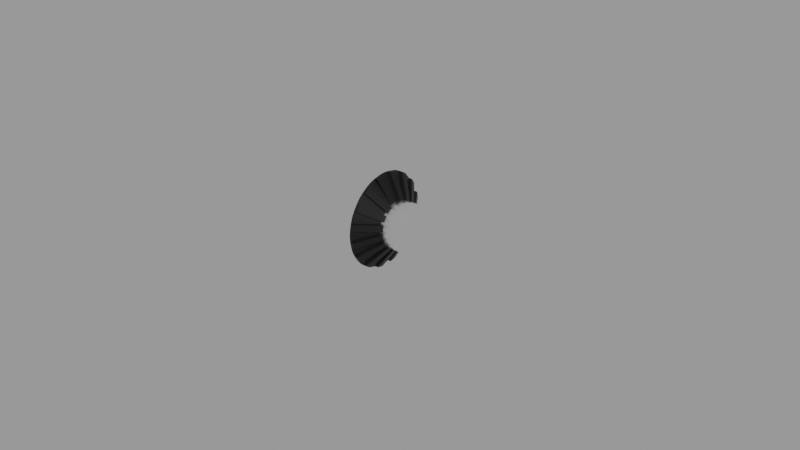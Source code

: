 # Source: panel.blend  (saved by Blender 2.83.18; exported with 4.5.12 LTS)
import bpy
from mathutils import Matrix  # noqa: F401  (used for matrix-valued properties, if any)

bpy.ops.wm.read_factory_settings(use_empty=True)
scene = bpy.context.scene
scene.name = 'Empty'

# ---- materials (node trees are filled in below, after node groups)
mat_outerknobmaterial = bpy.data.materials.new('OuterKnobMaterial')
mat_outerknobmaterial.use_transparent_shadow = False
mat_innerknobmaterial = bpy.data.materials.new('InnerKnobMaterial')
mat_innerknobmaterial.use_transparent_shadow = False

# ---- node groups
ng_auto_smooth = bpy.data.node_groups.new('Auto Smooth', 'GeometryNodeTree')
_s = ng_auto_smooth.interface.new_socket(name='Geometry', in_out='OUTPUT', socket_type='NodeSocketGeometry')
_s = ng_auto_smooth.interface.new_socket(name='Geometry', in_out='INPUT', socket_type='NodeSocketGeometry')
_s = ng_auto_smooth.interface.new_socket(name='Angle', in_out='INPUT', socket_type='NodeSocketFloat')
_s.subtype = 'ANGLE'
_s.min_value = 0.0
_s.max_value = 3.142
ng_auto_smooth.is_modifier = True
_N = ng_auto_smooth.nodes; _L = ng_auto_smooth.links
n0 = _N.new('NodeGroupOutput'); n0.name = 'Group Output'; n0.location = (480, -100)
n1 = _N.new('NodeGroupInput'); n1.name = 'Group Input'; n1.location = (-420, -300)
n2 = _N.new('NodeGroupInput'); n2.name = 'Group Input.001'; n2.location = (-60, -100)
n3 = _N.new('GeometryNodeSetShadeSmooth'); n3.name = 'Set Shade Smooth'; n3.location = (120, -100)
n3.domain = 'EDGE'
n4 = _N.new('GeometryNodeSetShadeSmooth'); n4.name = 'Set Shade Smooth.001'; n4.location = (300, -100)
n5 = _N.new('GeometryNodeInputMeshEdgeAngle'); n5.name = 'Edge Angle'; n5.location = (-420, -220)
n6 = _N.new('GeometryNodeInputEdgeSmooth'); n6.name = 'Is Edge Smooth'; n6.location = (-60, -160)
n7 = _N.new('GeometryNodeInputShadeSmooth'); n7.name = 'Is Face Smooth'; n7.location = (-240, -340)
n8 = _N.new('FunctionNodeBooleanMath'); n8.name = 'Boolean Math'; n8.location = (-60, -220)
n9 = _N.new('FunctionNodeCompare'); n9.name = 'Compare'; n9.location = (-240, -180)
n9.operation = 'LESS_EQUAL'
_L.new(n5.outputs[0], n9.inputs[0])
_L.new(n4.outputs[0], n0.inputs[0])
_L.new(n1.outputs[1], n9.inputs[1])
_L.new(n9.outputs[0], n8.inputs[0])
_L.new(n7.outputs[0], n8.inputs[1])
_L.new(n2.outputs[0], n3.inputs[0])
_L.new(n6.outputs[0], n3.inputs[1])
_L.new(n3.outputs[0], n4.inputs[0])
_L.new(n8.outputs[0], n3.inputs[2])
n0.is_active_output = True

# ---- material node trees
mat_outerknobmaterial.use_nodes = True; mat_outerknobmaterial.node_tree.nodes.clear()
_N = mat_outerknobmaterial.node_tree.nodes; _L = mat_outerknobmaterial.node_tree.links
n0 = _N.new('ShaderNodeBsdfPrincipled'); n0.name = 'Principled BSDF'; n0.location = (10, 300)
n0.distribution = 'GGX'
n0.subsurface_method = 'BURLEY'
n0.inputs[0].default_value = (0.0, 0.0, 0.0, 1.0)
n0.inputs[3].default_value = 1.45
n0.inputs[27].default_value = (0.0, 0.0, 0.0, 1.0)
n0.inputs[28].default_value = 1.0
n1 = _N.new('ShaderNodeOutputMaterial'); n1.name = 'Material Output'; n1.location = (300, 300)
_L.new(n0.outputs[0], n1.inputs[0])
n1.is_active_output = True
mat_innerknobmaterial.use_nodes = True; mat_innerknobmaterial.node_tree.nodes.clear()
_N = mat_innerknobmaterial.node_tree.nodes; _L = mat_innerknobmaterial.node_tree.links
n0 = _N.new('ShaderNodeBsdfPrincipled'); n0.name = 'Principled BSDF'; n0.location = (10, 300)
n0.distribution = 'GGX'
n0.subsurface_method = 'BURLEY'
n0.inputs[0].default_value = (1.0, 1.0, 1.0, 1.0)
n0.inputs[1].default_value = 1.0
n0.inputs[2].default_value = 0.2
n0.inputs[3].default_value = 1.45
n0.inputs[13].default_value = 1.0
n0.inputs[27].default_value = (0.0, 0.0, 0.0, 1.0)
n0.inputs[28].default_value = 1.0
n1 = _N.new('ShaderNodeOutputMaterial'); n1.name = 'Material Output'; n1.location = (300, 300)
_L.new(n0.outputs[0], n1.inputs[0])
n1.is_active_output = True

# ---- meshes
me_cone = bpy.data.meshes.new('Cone')
me_cone.from_pydata([(-0.0025, 0.015, 1.093e-10), (0.0025, 0.0075, -4.553e-10), (-0.0025, 0.01386, -0.00574), (0.0025, 0.006929, -0.00287), (-0.0025, 0.01061, -0.01061), (0.0025, 0.005303, -0.005303), (-0.0025, 0.00574, -0.01386), (0.0025, 0.00287, -0.006929), (-0.0025, 1.132e-09, -0.015), (0.0025, 1.378e-09, -0.0075), (-0.0025, -0.00574, -0.01386), (0.0025, -0.00287, -0.006929), (-0.0025, -0.01061, -0.01061), (0.0025, -0.005303, -0.005303), (-0.0025, -0.01386, -0.00574), (0.0025, -0.006929, -0.00287), (-0.0025, -0.015, 4.997e-09), (0.0025, -0.0075, 1.989e-09), (-0.0025, -0.01386, 0.00574), (0.0025, -0.006929, 0.00287), (-0.0025, -0.01061, 0.01061), (0.0025, -0.005303, 0.005303), (-0.0025, -0.00574, 0.01386), (0.0025, -0.00287, 0.006929), (-0.0025, 1.448e-08, 0.015), (0.0025, 8.053e-09, 0.0075), (-0.0025, 0.00574, 0.01386), (0.0025, 0.00287, 0.006929), (-0.0025, 0.01061, 0.01061), (0.0025, 0.005303, 0.005303), (-0.0025, 0.01386, 0.00574), (0.0025, 0.006929, 0.00287), (-0.0025, 0.01481, -0.001928), (-0.0025, 0.01442, -0.003886), (0.0025, 0.007065, -0.002423), (0.0025, 0.007454, -0.0004647), (-0.0025, 0.01295, -0.007449), (-0.0025, 0.01184, -0.009109), (0.0025, 0.0056, -0.004942), (0.0025, 0.006709, -0.003282), (-0.0025, 0.009109, -0.01184), (-0.0025, 0.007449, -0.01295), (0.0025, 0.003282, -0.006709), (0.0025, 0.004942, -0.0056), (-0.0025, 0.003886, -0.01442), (-0.0025, 0.001928, -0.01481), (0.0025, 0.0004647, -0.007454), (0.0025, 0.002423, -0.007065), (-0.0025, -0.001928, -0.01481), (-0.0025, -0.003886, -0.01442), (0.0025, -0.002423, -0.007065), (0.0025, -0.0004647, -0.007454), (-0.0025, -0.007449, -0.01295), (-0.0025, -0.009109, -0.01184), (0.0025, -0.004942, -0.0056), (0.0025, -0.003282, -0.006709), (-0.0025, -0.01184, -0.009109), (-0.0025, -0.01295, -0.007449), (0.0025, -0.006709, -0.003282), (0.0025, -0.0056, -0.004942), (-0.0025, -0.01442, -0.003886), (-0.0025, -0.01481, -0.001928), (0.0025, -0.007454, -0.0004647), (0.0025, -0.007065, -0.002423), (-0.0025, -0.01481, 0.001928), (-0.0025, -0.01442, 0.003886), (0.0025, -0.007065, 0.002423), (0.0025, -0.007454, 0.0004647), (-0.0025, -0.01295, 0.007449), (-0.0025, -0.01184, 0.009109), (0.0025, -0.0056, 0.004942), (0.0025, -0.006709, 0.003282), (-0.0025, -0.009109, 0.01184), (-0.0025, -0.007449, 0.01295), (0.0025, -0.003282, 0.006709), (0.0025, -0.004942, 0.0056), (-0.0025, -0.003886, 0.01442), (-0.0025, -0.001928, 0.01481), (0.0025, -0.0004647, 0.007454), (0.0025, -0.002423, 0.007065), (-0.0025, 0.001928, 0.01481), (-0.0025, 0.003887, 0.01442), (0.0025, 0.002423, 0.007065), (0.0025, 0.0004647, 0.007454), (-0.0025, 0.007449, 0.01295), (-0.0025, 0.009109, 0.01184), (0.0025, 0.004942, 0.0056), (0.0025, 0.003282, 0.006709), (-0.0025, 0.01184, 0.009109), (-0.0025, 0.01295, 0.007449), (0.0025, 0.006709, 0.003282), (0.0025, 0.0056, 0.004942), (-0.0025, 0.01442, 0.003886), (-0.0025, 0.01481, 0.001928), (0.0025, 0.007454, 0.0004647), (0.0025, 0.007065, 0.002423), (0.0035, 0.007454, -0.0004647), (0.0035, 0.007065, -0.002423), (-0.0015, 0.01442, -0.003886), (-0.0015, 0.01481, -0.001928), (0.0035, 0.006709, -0.003282), (0.0035, 0.0056, -0.004942), (-0.0015, 0.01184, -0.009109), (-0.0015, 0.01295, -0.007449), (0.0035, 0.004942, -0.0056), (0.0035, 0.003282, -0.006709), (-0.0015, 0.007449, -0.01295), (-0.0015, 0.009109, -0.01184), (0.0035, 0.002423, -0.007065), (0.0035, 0.0004647, -0.007454), (-0.0015, 0.001928, -0.01481), (-0.0015, 0.003886, -0.01442), (0.0035, -0.0004647, -0.007454), (0.0035, -0.002423, -0.007065), (-0.0015, -0.003886, -0.01442), (-0.0015, -0.001928, -0.01481), (0.0035, -0.003282, -0.006709), (0.0035, -0.004942, -0.0056), (-0.0015, -0.009109, -0.01184), (-0.0015, -0.007449, -0.01295), (0.0035, -0.0056, -0.004942), (0.0035, -0.006709, -0.003282), (-0.0015, -0.01295, -0.007449), (-0.0015, -0.01184, -0.009109), (0.0035, -0.007065, -0.002423), (0.0035, -0.007454, -0.0004647), (-0.0015, -0.01481, -0.001928), (-0.0015, -0.01442, -0.003886), (0.0035, -0.007454, 0.0004647), (0.0035, -0.007065, 0.002423), (-0.0015, -0.01442, 0.003886), (-0.0015, -0.01481, 0.001928), (0.0035, -0.006709, 0.003282), (0.0035, -0.0056, 0.004942), (-0.0015, -0.01184, 0.009109), (-0.0015, -0.01295, 0.007449), (0.0035, -0.004942, 0.0056), (0.0035, -0.003282, 0.006709), (-0.0015, -0.007449, 0.01295), (-0.0015, -0.009109, 0.01184), (-0.0015, -0.001928, 0.01481), (-0.0015, -0.003886, 0.01442), (0.0035, 0.0004647, 0.007454), (0.0035, 0.002423, 0.007065), (-0.0015, 0.003887, 0.01442), (-0.0015, 0.001928, 0.01481), (0.0035, 0.003282, 0.006709), (0.0035, 0.004942, 0.0056), (-0.0015, 0.009109, 0.01184), (-0.0015, 0.007449, 0.01295), (0.0035, 0.0056, 0.004942), (0.0035, 0.006709, 0.003282), (-0.0015, 0.01295, 0.007449), (-0.0015, 0.01184, 0.009109), (0.0035, 0.007065, 0.002423), (0.0035, 0.007454, 0.0004647), (-0.0015, 0.01481, 0.001928), (-0.0015, 0.01442, 0.003886)], [], [(33, 34, 3, 2), (2, 3, 39, 36), (37, 38, 5, 4), (4, 5, 43, 40), (41, 42, 7, 6), (6, 7, 47, 44), (45, 46, 9, 8), (8, 9, 51, 48), (49, 50, 11, 10), (10, 11, 55, 52), (53, 54, 13, 12), (12, 13, 59, 56), (57, 58, 15, 14), (14, 15, 63, 60), (61, 62, 17, 16), (16, 17, 67, 64), (65, 66, 19, 18), (18, 19, 71, 68), (69, 70, 21, 20), (20, 21, 75, 72), (73, 74, 23, 22), (22, 23, 79, 76), (77, 78, 25, 24), (24, 25, 83, 80), (81, 82, 27, 26), (26, 27, 87, 84), (85, 86, 29, 28), (28, 29, 91, 88), (89, 90, 31, 30), (30, 31, 95, 92), (93, 94, 1, 0), (50, 49, 114, 113), (72, 75, 136, 139), (51, 50, 113, 112), (73, 72, 139, 138), (44, 47, 108, 111), (74, 73, 138, 137), (45, 44, 111, 110), (75, 74, 137, 136), (46, 45, 110, 109), (68, 71, 132, 135), (47, 46, 109, 108), (69, 68, 135, 134), (40, 43, 104, 107), (70, 69, 134, 133), (92, 95, 154, 157), (41, 40, 107, 106), (0, 1, 35, 32), (97, 98, 99, 96), (101, 102, 103, 100), (105, 106, 107, 104), (109, 110, 111, 108), (113, 114, 115, 112), (117, 118, 119, 116), (121, 122, 123, 120), (125, 126, 127, 124), (129, 130, 131, 128), (133, 134, 135, 132), (137, 138, 139, 136), (143, 144, 145, 142), (147, 148, 149, 146), (151, 152, 153, 150), (155, 156, 157, 154), (49, 48, 115, 114), (78, 77, 140), (48, 51, 112, 115), (77, 76, 141, 140), (55, 54, 117, 116), (76, 79, 141), (54, 53, 118, 117), (83, 82, 143, 142), (53, 52, 119, 118), (82, 81, 144, 143), (52, 55, 116, 119), (81, 80, 145, 144), (59, 58, 121, 120), (80, 83, 142, 145), (58, 57, 122, 121), (87, 86, 147, 146), (57, 56, 123, 122), (35, 34, 97, 96), (86, 85, 148, 147), (56, 59, 120, 123), (34, 33, 98, 97), (85, 84, 149, 148), (63, 62, 125, 124), (33, 32, 99, 98), (84, 87, 146, 149), (62, 61, 126, 125), (32, 35, 96, 99), (91, 90, 151, 150), (61, 60, 127, 126), (39, 38, 101, 100), (90, 89, 152, 151), (60, 63, 124, 127), (38, 37, 102, 101), (89, 88, 153, 152), (67, 66, 129, 128), (37, 36, 103, 102), (88, 91, 150, 153), (66, 65, 130, 129), (36, 39, 100, 103), (95, 94, 155, 154), (65, 64, 131, 130), (43, 42, 105, 104), (94, 93, 156, 155), (64, 67, 128, 131), (42, 41, 106, 105), (93, 92, 157, 156), (71, 70, 133, 132), (79, 78, 140, 141)])
me_cone.polygons.foreach_set('use_smooth', [1, 1, 1, 1, 1, 1, 1, 1, 1, 1, 1, 1, 1, 1, 1, 1, 1, 1, 1, 1, 1, 1, 1, 1, 1, 1, 1, 1, 1, 1, 1, 1, 1, 0, 0, 1, 1, 0, 0, 1, 1, 0, 0, 1, 1, 1, 0, 1, 1, 1, 1, 1, 1, 1, 1, 1, 1, 1, 1, 1, 1, 1, 1, 0, 1, 1, 0, 0, 1, 1, 0, 0, 1, 1, 0, 0, 1, 1, 0, 0, 0, 1, 1, 1, 0, 0, 0, 1, 1, 1, 0, 0, 0, 1, 1, 1, 0, 0, 0, 1, 1, 1, 0, 0, 0, 1, 1, 1, 0, 0, 0])
_uv = me_cone.uv_layers.new(name='UVMap')
_uv.uv.foreach_set('vector', [0.9581, 0.5, 0.9474, 1.0, 0.9375, 1.0, 0.9375, 0.5, 0.9375, 0.5, 0.9375, 1.0, 0.9276, 1.0, 0.9169, 0.5, 0.8956, 0.5, 0.8849, 1.0, 0.875, 1.0, 0.875, 0.5, 0.875, 0.5, 0.875, 1.0, 0.8651, 1.0, 0.8544, 0.5, 0.8331, 0.5, 0.8224, 1.0, 0.8125, 1.0, 0.8125, 0.5, 0.8125, 0.5, 0.8125, 1.0, 0.8026, 1.0, 0.7919, 0.5, 0.7706, 0.5, 0.7599, 1.0, 0.75, 1.0, 0.75, 0.5, 0.75, 0.5, 0.75, 1.0, 0.7401, 1.0, 0.7294, 0.5, 0.7081, 0.5, 0.6974, 1.0, 0.6875, 1.0, 0.6875, 0.5, 0.6875, 0.5, 0.6875, 1.0, 0.6776, 1.0, 0.6669, 0.5, 0.6456, 0.5, 0.6349, 1.0, 0.625, 1.0, 0.625, 0.5, 0.625, 0.5, 0.625, 1.0, 0.6151, 1.0, 0.6044, 0.5, 0.5831, 0.5, 0.5724, 1.0, 0.5625, 1.0, 0.5625, 0.5, 0.5625, 0.5, 0.5625, 1.0, 0.5526, 1.0, 0.5419, 0.5, 0.5206, 0.5, 0.5099, 1.0, 0.5, 1.0, 0.5, 0.5, 0.5, 0.5, 0.5, 1.0, 0.4901, 1.0, 0.4794, 0.5, 0.4581, 0.5, 0.4474, 1.0, 0.4375, 1.0, 0.4375, 0.5, 0.4375, 0.5, 0.4375, 1.0, 0.4276, 1.0, 0.4169, 0.5, 0.3956, 0.5, 0.3849, 1.0, 0.375, 1.0, 0.375, 0.5, 0.375, 0.5, 0.375, 1.0, 0.3651, 1.0, 0.3544, 0.5, 0.3331, 0.5, 0.3224, 1.0, 0.3125, 1.0, 0.3125, 0.5, 0.3125, 0.5, 0.3125, 1.0, 0.3026, 1.0, 0.2919, 0.5, 0.2706, 0.5, 0.2599, 1.0, 0.25, 1.0, 0.25, 0.5, 0.25, 0.5, 0.25, 1.0, 0.2401, 1.0, 0.2294, 0.5, 0.2081, 0.5, 0.1974, 1.0, 0.1875, 1.0, 0.1875, 0.5, 0.1875, 0.5, 0.1875, 1.0, 0.1776, 1.0, 0.1669, 0.5, 0.1456, 0.5, 0.1349, 1.0, 0.125, 1.0, 0.125, 0.5, 0.125, 0.5, 0.125, 1.0, 0.1151, 1.0, 0.1044, 0.5, 0.08309, 0.5, 0.07242, 1.0, 0.0625, 1.0, 0.0625, 0.5, 0.0625, 0.5, 0.0625, 1.0, 0.05258, 1.0, 0.04191, 0.5, 0.02059, 0.5, 0.009924, 1.0, 0.0, 1.0, 0.0, 0.5, 0.6974, 1.0, 0.7081, 0.5, 0.7081, 0.5, 0.6974, 1.0, 0.3544, 0.5, 0.3651, 1.0, 0.3651, 1.0, 0.3544, 0.5, 0.0, 0.0, 0.0, 0.0, 0.0, 0.0, 0.0, 0.0, 0.0, 0.0, 0.0, 0.0, 0.0, 0.0, 0.0, 0.0, 0.7919, 0.5, 0.8026, 1.0, 0.8026, 1.0, 0.7919, 0.5, 0.3224, 1.0, 0.3331, 0.5, 0.3331, 0.5, 0.3224, 1.0, 0.0, 0.0, 0.0, 0.0, 0.0, 0.0, 0.0, 0.0, 0.0, 0.0, 0.0, 0.0, 0.0, 0.0, 0.0, 0.0, 0.7599, 1.0, 0.7706, 0.5, 0.7706, 0.5, 0.7599, 1.0, 0.4169, 0.5, 0.4276, 1.0, 0.4276, 1.0, 0.4169, 0.5, 0.0, 0.0, 0.0, 0.0, 0.0, 0.0, 0.0, 0.0, 0.0, 0.0, 0.0, 0.0, 0.0, 0.0, 0.0, 0.0, 0.8544, 0.5, 0.8651, 1.0, 0.8651, 1.0, 0.8544, 0.5, 0.3849, 1.0, 0.3956, 0.5, 0.3956, 0.5, 0.3849, 1.0, 0.04191, 0.5, 0.05258, 1.0, 0.05258, 1.0, 0.04191, 0.5, 0.0, 0.0, 0.0, 0.0, 0.0, 0.0, 0.0, 0.0, 1.0, 0.5, 1.0, 1.0, 0.9901, 1.0, 0.9794, 0.5, 0.9474, 1.0, 0.9581, 0.5, 0.9794, 0.5, 0.9901, 1.0, 0.8849, 1.0, 0.8956, 0.5, 0.9169, 0.5, 0.9276, 1.0, 0.8224, 1.0, 0.8331, 0.5, 0.8544, 0.5, 0.8651, 1.0, 0.7599, 1.0, 0.7706, 0.5, 0.7919, 0.5, 0.8026, 1.0, 0.6974, 1.0, 0.7081, 0.5, 0.7294, 0.5, 0.7401, 1.0, 0.6349, 1.0, 0.6456, 0.5, 0.6669, 0.5, 0.6776, 1.0, 0.5724, 1.0, 0.5831, 0.5, 0.6044, 0.5, 0.6151, 1.0, 0.5099, 1.0, 0.5206, 0.5, 0.5419, 0.5, 0.5526, 1.0, 0.4474, 1.0, 0.4581, 0.5, 0.4794, 0.5, 0.4901, 1.0, 0.3849, 1.0, 0.3956, 0.5, 0.4169, 0.5, 0.4276, 1.0, 0.3224, 1.0, 0.3331, 0.5, 0.3544, 0.5, 0.3651, 1.0, 0.1974, 1.0, 0.2081, 0.5, 0.2294, 0.5, 0.2401, 1.0, 0.1349, 1.0, 0.1456, 0.5, 0.1669, 0.5, 0.1776, 1.0, 0.07242, 1.0, 0.08309, 0.5, 0.1044, 0.5, 0.1151, 1.0, 0.009924, 1.0, 0.02059, 0.5, 0.04191, 0.5, 0.05258, 1.0, 0.0, 0.0, 0.0, 0.0, 0.0, 0.0, 0.0, 0.0, 0.2599, 1.0, 0.2706, 0.5, 0.2706, 0.5, 0.7294, 0.5, 0.7401, 1.0, 0.7401, 1.0, 0.7294, 0.5, 0.0, 0.0, 0.0, 0.0, 0.0, 0.0, 0.0, 0.0, 0.0, 0.0, 0.0, 0.0, 0.0, 0.0, 0.0, 0.0, 0.2919, 0.5, 0.3026, 1.0, 0.2919, 0.5, 0.6349, 1.0, 0.6456, 0.5, 0.6456, 0.5, 0.6349, 1.0, 0.0, 0.0, 0.0, 0.0, 0.0, 0.0, 0.0, 0.0, 0.0, 0.0, 0.0, 0.0, 0.0, 0.0, 0.0, 0.0, 0.1974, 1.0, 0.2081, 0.5, 0.2081, 0.5, 0.1974, 1.0, 0.6669, 0.5, 0.6776, 1.0, 0.6776, 1.0, 0.6669, 0.5, 0.0, 0.0, 0.0, 0.0, 0.0, 0.0, 0.0, 0.0, 0.0, 0.0, 0.0, 0.0, 0.0, 0.0, 0.0, 0.0, 0.2294, 0.5, 0.2401, 1.0, 0.2401, 1.0, 0.2294, 0.5, 0.5724, 1.0, 0.5831, 0.5, 0.5831, 0.5, 0.5724, 1.0, 0.0, 0.0, 0.0, 0.0, 0.0, 0.0, 0.0, 0.0, 0.0, 0.0, 0.0, 0.0, 0.0, 0.0, 0.0, 0.0, 0.0, 0.0, 0.0, 0.0, 0.0, 0.0, 0.0, 0.0, 0.1349, 1.0, 0.1456, 0.5, 0.1456, 0.5, 0.1349, 1.0, 0.6044, 0.5, 0.6151, 1.0, 0.6151, 1.0, 0.6044, 0.5, 0.9474, 1.0, 0.9581, 0.5, 0.9581, 0.5, 0.9474, 1.0, 0.0, 0.0, 0.0, 0.0, 0.0, 0.0, 0.0, 0.0, 0.0, 0.0, 0.0, 0.0, 0.0, 0.0, 0.0, 0.0, 0.0, 0.0, 0.0, 0.0, 0.0, 0.0, 0.0, 0.0, 0.1669, 0.5, 0.1776, 1.0, 0.1776, 1.0, 0.1669, 0.5, 0.5099, 1.0, 0.5206, 0.5, 0.5206, 0.5, 0.5099, 1.0, 0.9794, 0.5, 0.9901, 1.0, 0.9901, 1.0, 0.9794, 0.5, 0.0, 0.0, 0.0, 0.0, 0.0, 0.0, 0.0, 0.0, 0.0, 0.0, 0.0, 0.0, 0.0, 0.0, 0.0, 0.0, 0.0, 0.0, 0.0, 0.0, 0.0, 0.0, 0.0, 0.0, 0.07242, 1.0, 0.08309, 0.5, 0.08309, 0.5, 0.07242, 1.0, 0.5419, 0.5, 0.5526, 1.0, 0.5526, 1.0, 0.5419, 0.5, 0.8849, 1.0, 0.8956, 0.5, 0.8956, 0.5, 0.8849, 1.0, 0.0, 0.0, 0.0, 0.0, 0.0, 0.0, 0.0, 0.0, 0.0, 0.0, 0.0, 0.0, 0.0, 0.0, 0.0, 0.0, 0.0, 0.0, 0.0, 0.0, 0.0, 0.0, 0.0, 0.0, 0.1044, 0.5, 0.1151, 1.0, 0.1151, 1.0, 0.1044, 0.5, 0.4474, 1.0, 0.4581, 0.5, 0.4581, 0.5, 0.4474, 1.0, 0.9169, 0.5, 0.9276, 1.0, 0.9276, 1.0, 0.9169, 0.5, 0.0, 0.0, 0.0, 0.0, 0.0, 0.0, 0.0, 0.0, 0.0, 0.0, 0.0, 0.0, 0.0, 0.0, 0.0, 0.0, 0.0, 0.0, 0.0, 0.0, 0.0, 0.0, 0.0, 0.0, 0.009924, 1.0, 0.02059, 0.5, 0.02059, 0.5, 0.009924, 1.0, 0.4794, 0.5, 0.4901, 1.0, 0.4901, 1.0, 0.4794, 0.5, 0.8224, 1.0, 0.8331, 0.5, 0.8331, 0.5, 0.8224, 1.0, 0.0, 0.0, 0.0, 0.0, 0.0, 0.0, 0.0, 0.0, 0.0, 0.0, 0.0, 0.0, 0.0, 0.0, 0.0, 0.0, 0.0, 0.0, 0.0, 0.0, 0.2706, 0.5, 0.2919, 0.5])
me_cone.materials.append(mat_outerknobmaterial)
me_cone.use_remesh_fix_poles = True
me_cone.use_remesh_preserve_attributes = False
me_cone.use_mirror_vertex_groups = False
me_cone.update()
me_cone_001 = bpy.data.meshes.new('Cone.001')
me_cone_001.from_pydata([(0.0025, 0.0075, -4.553e-10), (0.0025, 0.007356, -0.001463), (0.0025, 0.006929, -0.00287), (0.0025, 0.006236, -0.004167), (0.0025, 0.005303, -0.005303), (0.0025, 0.004167, -0.006236), (0.0025, 0.00287, -0.006929), (0.0025, 0.001463, -0.007356), (0.0025, 1.378e-09, -0.0075), (0.0025, -0.001463, -0.007356), (0.0025, -0.00287, -0.006929), (0.0025, -0.004167, -0.006236), (0.0025, -0.005303, -0.005303), (0.0025, -0.006236, -0.004167), (0.0025, -0.006929, -0.00287), (0.0025, -0.007356, -0.001463), (0.0025, -0.0075, 1.989e-09), (0.0025, -0.007356, 0.001463), (0.0025, -0.006929, 0.00287), (0.0025, -0.006236, 0.004167), (0.0025, -0.005303, 0.005303), (0.0025, -0.004167, 0.006236), (0.0025, -0.00287, 0.006929), (0.0025, -0.001463, 0.007356), (0.0025, 8.053e-09, 0.0075), (0.0025, 0.001463, 0.007356), (0.0025, 0.00287, 0.006929), (0.0025, 0.004167, 0.006236), (0.0025, 0.005303, 0.005303), (0.0025, 0.006236, 0.004167), (0.0025, 0.006929, 0.00287), (0.0025, 0.007356, 0.001463), (0.01, 0.007356, -0.001463), (0.01, 0.0075, -7.211e-10), (0.01, 0.006929, -0.00287), (0.01, 0.006236, -0.004167), (0.01, 0.005303, -0.005303), (0.01, 0.004167, -0.006236), (0.01, 0.00287, -0.006929), (0.01, 0.001463, -0.007356), (0.01, 1.353e-09, -0.0075), (0.01, -0.001463, -0.007356), (0.01, -0.00287, -0.006929), (0.01, -0.004167, -0.006236), (0.01, -0.005303, -0.005303), (0.01, -0.006236, -0.004167), (0.01, -0.006929, -0.00287), (0.01, -0.007356, -0.001463), (0.01, -0.0075, 1.723e-09), (0.01, -0.007356, 0.001463), (0.01, -0.006929, 0.00287), (0.01, -0.006236, 0.004167), (0.01, -0.005303, 0.005303), (0.01, -0.004167, 0.006236), (0.01, -0.00287, 0.006929), (0.01, -0.001463, 0.007356), (0.01, 8.029e-09, 0.0075), (0.01, 0.001463, 0.007356), (0.01, 0.00287, 0.006929), (0.01, 0.004167, 0.006236), (0.01, 0.005303, 0.005303), (0.01, 0.006236, 0.004167), (0.01, 0.006929, 0.00287), (0.01, 0.007356, 0.001463)], [], [(8, 7, 39, 40), (32, 33, 63, 62, 61, 60, 59, 58, 57, 56, 55, 54, 53, 52, 51, 50, 49, 48, 47, 46, 45, 44, 43, 42, 41, 40, 39, 38, 37, 36, 35, 34), (17, 16, 48, 49), (26, 25, 57, 58), (4, 3, 35, 36), (13, 12, 44, 45), (22, 21, 53, 54), (31, 30, 62, 63), (9, 8, 40, 41), (18, 17, 49, 50), (27, 26, 58, 59), (5, 4, 36, 37), (14, 13, 45, 46), (23, 22, 54, 55), (1, 0, 33, 32), (0, 31, 63, 33), (10, 9, 41, 42), (19, 18, 50, 51), (28, 27, 59, 60), (6, 5, 37, 38), (15, 14, 46, 47), (24, 23, 55, 56), (2, 1, 32, 34), (11, 10, 42, 43), (20, 19, 51, 52), (29, 28, 60, 61), (7, 6, 38, 39), (16, 15, 47, 48), (25, 24, 56, 57), (3, 2, 34, 35), (12, 11, 43, 44), (21, 20, 52, 53), (30, 29, 61, 62)])
me_cone_001.polygons.foreach_set('use_smooth', [True] * 33)
_uv = me_cone_001.uv_layers.new(name='UVMap')
_uv.uv.foreach_set('vector', [0.75, 1.0, 0.7812, 1.0, 0.7812, 1.0, 0.75, 1.0, 0.2968, 0.4854, 0.25, 0.49, 0.2032, 0.4854, 0.1582, 0.4717, 0.1167, 0.4496, 0.08029, 0.4197, 0.05045, 0.3833, 0.02827, 0.3418, 0.01461, 0.2968, 0.01, 0.25, 0.01461, 0.2032, 0.02827, 0.1582, 0.05045, 0.1167, 0.08029, 0.08029, 0.1167, 0.05045, 0.1582, 0.02827, 0.2032, 0.01461, 0.25, 0.01, 0.2968, 0.01461, 0.3418, 0.02827, 0.3833, 0.05045, 0.4197, 0.08029, 0.4496, 0.1167, 0.4717, 0.1582, 0.4854, 0.2032, 0.49, 0.25, 0.4854, 0.2968, 0.4717, 0.3418, 0.4496, 0.3833, 0.4197, 0.4197, 0.3833, 0.4496, 0.3418, 0.4717, 0.4688, 1.0, 0.5, 1.0, 0.5, 1.0, 0.4688, 1.0, 0.1875, 1.0, 0.2188, 1.0, 0.2188, 1.0, 0.1875, 1.0, 0.875, 1.0, 0.9062, 1.0, 0.9062, 1.0, 0.875, 1.0, 0.5938, 1.0, 0.625, 1.0, 0.625, 1.0, 0.5938, 1.0, 0.3125, 1.0, 0.3438, 1.0, 0.3438, 1.0, 0.3125, 1.0, 0.03125, 1.0, 0.0625, 1.0, 0.0625, 1.0, 0.03125, 1.0, 0.7188, 1.0, 0.75, 1.0, 0.75, 1.0, 0.7188, 1.0, 0.4375, 1.0, 0.4688, 1.0, 0.4688, 1.0, 0.4375, 1.0, 0.1562, 1.0, 0.1875, 1.0, 0.1875, 1.0, 0.1562, 1.0, 0.8438, 1.0, 0.875, 1.0, 0.875, 1.0, 0.8438, 1.0, 0.5625, 1.0, 0.5938, 1.0, 0.5938, 1.0, 0.5625, 1.0, 0.2812, 1.0, 0.3125, 1.0, 0.3125, 1.0, 0.2812, 1.0, 0.9688, 1.0, 1.0, 1.0, 1.0, 1.0, 0.9688, 1.0, 0.0, 1.0, 0.03125, 1.0, 0.03125, 1.0, 0.0, 1.0, 0.6875, 1.0, 0.7188, 1.0, 0.7188, 1.0, 0.6875, 1.0, 0.4062, 1.0, 0.4375, 1.0, 0.4375, 1.0, 0.4062, 1.0, 0.125, 1.0, 0.1562, 1.0, 0.1562, 1.0, 0.125, 1.0, 0.8125, 1.0, 0.8438, 1.0, 0.8438, 1.0, 0.8125, 1.0, 0.5312, 1.0, 0.5625, 1.0, 0.5625, 1.0, 0.5312, 1.0, 0.25, 1.0, 0.2812, 1.0, 0.2812, 1.0, 0.25, 1.0, 0.9375, 1.0, 0.9688, 1.0, 0.9688, 1.0, 0.9375, 1.0, 0.6562, 1.0, 0.6875, 1.0, 0.6875, 1.0, 0.6562, 1.0, 0.375, 1.0, 0.4062, 1.0, 0.4062, 1.0, 0.375, 1.0, 0.09375, 1.0, 0.125, 1.0, 0.125, 1.0, 0.09375, 1.0, 0.7812, 1.0, 0.8125, 1.0, 0.8125, 1.0, 0.7812, 1.0, 0.5, 1.0, 0.5312, 1.0, 0.5312, 1.0, 0.5, 1.0, 0.2188, 1.0, 0.25, 1.0, 0.25, 1.0, 0.2188, 1.0, 0.9062, 1.0, 0.9375, 1.0, 0.9375, 1.0, 0.9062, 1.0, 0.625, 1.0, 0.6562, 1.0, 0.6562, 1.0, 0.625, 1.0, 0.3438, 1.0, 0.375, 1.0, 0.375, 1.0, 0.3438, 1.0, 0.0625, 1.0, 0.09375, 1.0, 0.09375, 1.0, 0.0625, 1.0])
me_cone_001.materials.append(mat_innerknobmaterial)
me_cone_001.use_remesh_fix_poles = True
me_cone_001.use_remesh_preserve_attributes = False
me_cone_001.use_mirror_vertex_groups = False
me_cone_001.update()

# ---- objects
ob_outerknob = bpy.data.objects.new('OuterKnob', me_cone)
ob_innerknob = bpy.data.objects.new('InnerKnob', me_cone_001)

# ---- transforms, parenting, visibility, modifiers, constraints
ob_outerknob.location = (0.0025, 0.0, 0.0)
ob_outerknob.lineart.crease_threshold = 0.0
_m = ob_outerknob.modifiers.new('Auto Smooth', 'NODES')
_m.node_group = ng_auto_smooth
_gi = [s.identifier for s in ng_auto_smooth.interface.items_tree if s.item_type == 'SOCKET' and s.in_out == 'INPUT']
_m[_gi[1]] = 0.5236  # Angle
ob_innerknob.location = (0.0025, 0.0, 0.0)
ob_innerknob.lineart.crease_threshold = 0.0
_m = ob_innerknob.modifiers.new('Auto Smooth', 'NODES')
_m.node_group = ng_auto_smooth
_gi = [s.identifier for s in ng_auto_smooth.interface.items_tree if s.item_type == 'SOCKET' and s.in_out == 'INPUT']
_m[_gi[1]] = 0.5236  # Angle

# ---- collection membership
scene.collection.objects.link(ob_outerknob)
scene.collection.objects.link(ob_innerknob)

# ---- scene / render settings (as saved in the file)
scene.frame_start = 1; scene.frame_end = 250; scene.frame_set(1)
scene.render.engine = 'BLENDER_EEVEE_NEXT'
scene.render.image_settings.exr_codec = 'NONE'
scene.render.simplify_subdivision_render = 0
scene.render.simplify_child_particles_render = 0.0
scene.cycles.use_denoising = False
scene.cycles.samples = 128
scene.cycles.sampling_pattern = 'TABULATED_SOBOL'
scene.cycles.use_adaptive_sampling = False
scene.cycles.use_light_tree = False
scene.view_settings.view_transform = 'Filmic'
bpy.context.view_layer.update()

# ---- added for rendering (the .blend has no active camera and no usable light): camera, sun + grey world if the file has none
cam_auto = bpy.data.cameras.new('AutoCamera')
cam_auto.lens = 50.0
cam_auto.sensor_width = 36.0
cam_auto.clip_end = 1000.0
ob_auto_camera = bpy.data.objects.new('AutoCamera', cam_auto)
scene.collection.objects.link(ob_auto_camera)
ob_auto_camera.location = (0.191295, -0.222054, 0.148036)
ob_auto_camera.rotation_euler = (1.09748, -7.21219e-08, 0.694738)
scene.camera = ob_auto_camera
light_auto_sun = bpy.data.lights.new('AutoSun', 'SUN')
light_auto_sun.energy = 3.0
light_auto_sun.angle = 0.0523599
ob_auto_sun = bpy.data.objects.new('AutoSun', light_auto_sun)
scene.collection.objects.link(ob_auto_sun)
ob_auto_sun.rotation_euler = (0.872665, 0.174533, 0.523599)
if scene.world is None:
    world_auto = bpy.data.worlds.new('AutoWorld')
    world_auto.color = (0.3, 0.3, 0.3)
    scene.world = world_auto
bpy.context.view_layer.update()
